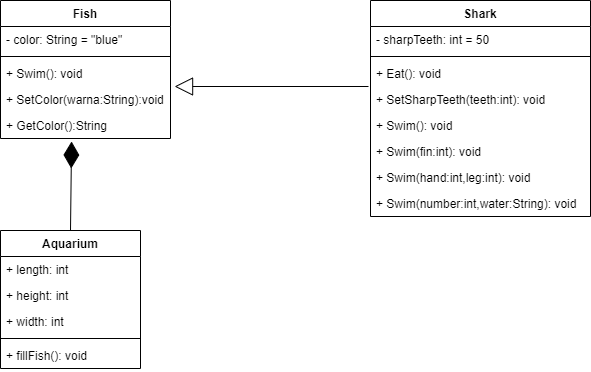

The diagram above was exported from draw.io. Its source (the exported page's mxGraphModel, read from the mxfile embedded in the PNG):
<mxGraphModel dx="868" dy="482" grid="1" gridSize="10" guides="1" tooltips="1" connect="1" arrows="1" fold="1" page="1" pageScale="1" pageWidth="827" pageHeight="1169" math="0" shadow="0">
  <root>
    <mxCell id="WIyWlLk6GJQsqaUBKTNV-0" />
    <mxCell id="WIyWlLk6GJQsqaUBKTNV-1" parent="WIyWlLk6GJQsqaUBKTNV-0" />
    <mxCell id="DU2kE3NsjcJ4sQmz3hxr-4" value="Fish" style="swimlane;fontStyle=1;align=center;verticalAlign=top;childLayout=stackLayout;horizontal=1;startSize=26;horizontalStack=0;resizeParent=1;resizeParentMax=0;resizeLast=0;collapsible=1;marginBottom=0;" parent="WIyWlLk6GJQsqaUBKTNV-1" vertex="1">
      <mxGeometry x="150" y="120" width="170" height="138" as="geometry" />
    </mxCell>
    <mxCell id="DU2kE3NsjcJ4sQmz3hxr-5" value="- color: String = &quot;blue&quot;" style="text;strokeColor=none;fillColor=none;align=left;verticalAlign=top;spacingLeft=4;spacingRight=4;overflow=hidden;rotatable=0;points=[[0,0.5],[1,0.5]];portConstraint=eastwest;" parent="DU2kE3NsjcJ4sQmz3hxr-4" vertex="1">
      <mxGeometry y="26" width="170" height="26" as="geometry" />
    </mxCell>
    <mxCell id="DU2kE3NsjcJ4sQmz3hxr-6" value="" style="line;strokeWidth=1;fillColor=none;align=left;verticalAlign=middle;spacingTop=-1;spacingLeft=3;spacingRight=3;rotatable=0;labelPosition=right;points=[];portConstraint=eastwest;" parent="DU2kE3NsjcJ4sQmz3hxr-4" vertex="1">
      <mxGeometry y="52" width="170" height="8" as="geometry" />
    </mxCell>
    <mxCell id="DU2kE3NsjcJ4sQmz3hxr-7" value="+ Swim(): void" style="text;strokeColor=none;fillColor=none;align=left;verticalAlign=top;spacingLeft=4;spacingRight=4;overflow=hidden;rotatable=0;points=[[0,0.5],[1,0.5]];portConstraint=eastwest;" parent="DU2kE3NsjcJ4sQmz3hxr-4" vertex="1">
      <mxGeometry y="60" width="170" height="26" as="geometry" />
    </mxCell>
    <mxCell id="DU2kE3NsjcJ4sQmz3hxr-8" value="+ SetColor(warna:String):void" style="text;strokeColor=none;fillColor=none;align=left;verticalAlign=top;spacingLeft=4;spacingRight=4;overflow=hidden;rotatable=0;points=[[0,0.5],[1,0.5]];portConstraint=eastwest;" parent="DU2kE3NsjcJ4sQmz3hxr-4" vertex="1">
      <mxGeometry y="86" width="170" height="26" as="geometry" />
    </mxCell>
    <mxCell id="DU2kE3NsjcJ4sQmz3hxr-9" value="+ GetColor():String" style="text;strokeColor=none;fillColor=none;align=left;verticalAlign=top;spacingLeft=4;spacingRight=4;overflow=hidden;rotatable=0;points=[[0,0.5],[1,0.5]];portConstraint=eastwest;" parent="DU2kE3NsjcJ4sQmz3hxr-4" vertex="1">
      <mxGeometry y="112" width="170" height="26" as="geometry" />
    </mxCell>
    <mxCell id="DU2kE3NsjcJ4sQmz3hxr-10" value="Shark" style="swimlane;fontStyle=1;align=center;verticalAlign=top;childLayout=stackLayout;horizontal=1;startSize=26;horizontalStack=0;resizeParent=1;resizeParentMax=0;resizeLast=0;collapsible=1;marginBottom=0;" parent="WIyWlLk6GJQsqaUBKTNV-1" vertex="1">
      <mxGeometry x="520" y="120" width="220" height="216" as="geometry" />
    </mxCell>
    <mxCell id="DU2kE3NsjcJ4sQmz3hxr-11" value="- sharpTeeth: int = 50" style="text;strokeColor=none;fillColor=none;align=left;verticalAlign=top;spacingLeft=4;spacingRight=4;overflow=hidden;rotatable=0;points=[[0,0.5],[1,0.5]];portConstraint=eastwest;" parent="DU2kE3NsjcJ4sQmz3hxr-10" vertex="1">
      <mxGeometry y="26" width="220" height="26" as="geometry" />
    </mxCell>
    <mxCell id="DU2kE3NsjcJ4sQmz3hxr-12" value="" style="line;strokeWidth=1;fillColor=none;align=left;verticalAlign=middle;spacingTop=-1;spacingLeft=3;spacingRight=3;rotatable=0;labelPosition=right;points=[];portConstraint=eastwest;" parent="DU2kE3NsjcJ4sQmz3hxr-10" vertex="1">
      <mxGeometry y="52" width="220" height="8" as="geometry" />
    </mxCell>
    <mxCell id="DU2kE3NsjcJ4sQmz3hxr-13" value="+ Eat(): void" style="text;strokeColor=none;fillColor=none;align=left;verticalAlign=top;spacingLeft=4;spacingRight=4;overflow=hidden;rotatable=0;points=[[0,0.5],[1,0.5]];portConstraint=eastwest;" parent="DU2kE3NsjcJ4sQmz3hxr-10" vertex="1">
      <mxGeometry y="60" width="220" height="26" as="geometry" />
    </mxCell>
    <mxCell id="DU2kE3NsjcJ4sQmz3hxr-14" value="+ SetSharpTeeth(teeth:int): void" style="text;strokeColor=none;fillColor=none;align=left;verticalAlign=top;spacingLeft=4;spacingRight=4;overflow=hidden;rotatable=0;points=[[0,0.5],[1,0.5]];portConstraint=eastwest;" parent="DU2kE3NsjcJ4sQmz3hxr-10" vertex="1">
      <mxGeometry y="86" width="220" height="26" as="geometry" />
    </mxCell>
    <mxCell id="DU2kE3NsjcJ4sQmz3hxr-15" value="+ Swim(): void" style="text;strokeColor=none;fillColor=none;align=left;verticalAlign=top;spacingLeft=4;spacingRight=4;overflow=hidden;rotatable=0;points=[[0,0.5],[1,0.5]];portConstraint=eastwest;" parent="DU2kE3NsjcJ4sQmz3hxr-10" vertex="1">
      <mxGeometry y="112" width="220" height="26" as="geometry" />
    </mxCell>
    <mxCell id="DU2kE3NsjcJ4sQmz3hxr-18" value="+ Swim(fin:int): void" style="text;strokeColor=none;fillColor=none;align=left;verticalAlign=top;spacingLeft=4;spacingRight=4;overflow=hidden;rotatable=0;points=[[0,0.5],[1,0.5]];portConstraint=eastwest;" parent="DU2kE3NsjcJ4sQmz3hxr-10" vertex="1">
      <mxGeometry y="138" width="220" height="26" as="geometry" />
    </mxCell>
    <mxCell id="DU2kE3NsjcJ4sQmz3hxr-17" value="+ Swim(hand:int,leg:int): void" style="text;strokeColor=none;fillColor=none;align=left;verticalAlign=top;spacingLeft=4;spacingRight=4;overflow=hidden;rotatable=0;points=[[0,0.5],[1,0.5]];portConstraint=eastwest;" parent="DU2kE3NsjcJ4sQmz3hxr-10" vertex="1">
      <mxGeometry y="164" width="220" height="26" as="geometry" />
    </mxCell>
    <mxCell id="DU2kE3NsjcJ4sQmz3hxr-19" value="+ Swim(number:int,water:String): void" style="text;strokeColor=none;fillColor=none;align=left;verticalAlign=top;spacingLeft=4;spacingRight=4;overflow=hidden;rotatable=0;points=[[0,0.5],[1,0.5]];portConstraint=eastwest;" parent="DU2kE3NsjcJ4sQmz3hxr-10" vertex="1">
      <mxGeometry y="190" width="220" height="26" as="geometry" />
    </mxCell>
    <mxCell id="DU2kE3NsjcJ4sQmz3hxr-25" value="Aquarium" style="swimlane;fontStyle=1;childLayout=stackLayout;horizontal=1;startSize=26;fillColor=none;horizontalStack=0;resizeParent=1;resizeParentMax=0;resizeLast=0;collapsible=1;marginBottom=0;" parent="WIyWlLk6GJQsqaUBKTNV-1" vertex="1">
      <mxGeometry x="150" y="350" width="140" height="138" as="geometry" />
    </mxCell>
    <mxCell id="DU2kE3NsjcJ4sQmz3hxr-26" value="+ length: int" style="text;strokeColor=none;fillColor=none;align=left;verticalAlign=top;spacingLeft=4;spacingRight=4;overflow=hidden;rotatable=0;points=[[0,0.5],[1,0.5]];portConstraint=eastwest;" parent="DU2kE3NsjcJ4sQmz3hxr-25" vertex="1">
      <mxGeometry y="26" width="140" height="26" as="geometry" />
    </mxCell>
    <mxCell id="DU2kE3NsjcJ4sQmz3hxr-27" value="+ height: int" style="text;strokeColor=none;fillColor=none;align=left;verticalAlign=top;spacingLeft=4;spacingRight=4;overflow=hidden;rotatable=0;points=[[0,0.5],[1,0.5]];portConstraint=eastwest;" parent="DU2kE3NsjcJ4sQmz3hxr-25" vertex="1">
      <mxGeometry y="52" width="140" height="26" as="geometry" />
    </mxCell>
    <mxCell id="DU2kE3NsjcJ4sQmz3hxr-28" value="+ width: int" style="text;strokeColor=none;fillColor=none;align=left;verticalAlign=top;spacingLeft=4;spacingRight=4;overflow=hidden;rotatable=0;points=[[0,0.5],[1,0.5]];portConstraint=eastwest;" parent="DU2kE3NsjcJ4sQmz3hxr-25" vertex="1">
      <mxGeometry y="78" width="140" height="26" as="geometry" />
    </mxCell>
    <mxCell id="LwGq8CDtXl_33rMe9bNF-0" value="" style="line;strokeWidth=1;fillColor=none;align=left;verticalAlign=middle;spacingTop=-1;spacingLeft=3;spacingRight=3;rotatable=0;labelPosition=right;points=[];portConstraint=eastwest;" vertex="1" parent="DU2kE3NsjcJ4sQmz3hxr-25">
      <mxGeometry y="104" width="140" height="8" as="geometry" />
    </mxCell>
    <mxCell id="DU2kE3NsjcJ4sQmz3hxr-29" value="+ fillFish(): void" style="text;strokeColor=none;fillColor=none;align=left;verticalAlign=top;spacingLeft=4;spacingRight=4;overflow=hidden;rotatable=0;points=[[0,0.5],[1,0.5]];portConstraint=eastwest;" parent="DU2kE3NsjcJ4sQmz3hxr-25" vertex="1">
      <mxGeometry y="112" width="140" height="26" as="geometry" />
    </mxCell>
    <mxCell id="DU2kE3NsjcJ4sQmz3hxr-31" value="" style="endArrow=block;endSize=16;endFill=0;html=1;entryX=1.024;entryY=0;entryDx=0;entryDy=0;entryPerimeter=0;" parent="WIyWlLk6GJQsqaUBKTNV-1" target="DU2kE3NsjcJ4sQmz3hxr-8" edge="1">
      <mxGeometry width="160" relative="1" as="geometry">
        <mxPoint x="518" y="206" as="sourcePoint" />
        <mxPoint x="490" y="250" as="targetPoint" />
      </mxGeometry>
    </mxCell>
    <mxCell id="DU2kE3NsjcJ4sQmz3hxr-32" value="" style="endArrow=diamondThin;endFill=1;endSize=24;html=1;entryX=0.418;entryY=1.115;entryDx=0;entryDy=0;entryPerimeter=0;exitX=0.5;exitY=0;exitDx=0;exitDy=0;" parent="WIyWlLk6GJQsqaUBKTNV-1" source="DU2kE3NsjcJ4sQmz3hxr-25" edge="1" target="DU2kE3NsjcJ4sQmz3hxr-9">
      <mxGeometry width="160" relative="1" as="geometry">
        <mxPoint x="190" y="310" as="sourcePoint" />
        <mxPoint x="230" y="348" as="targetPoint" />
      </mxGeometry>
    </mxCell>
  </root>
</mxGraphModel>